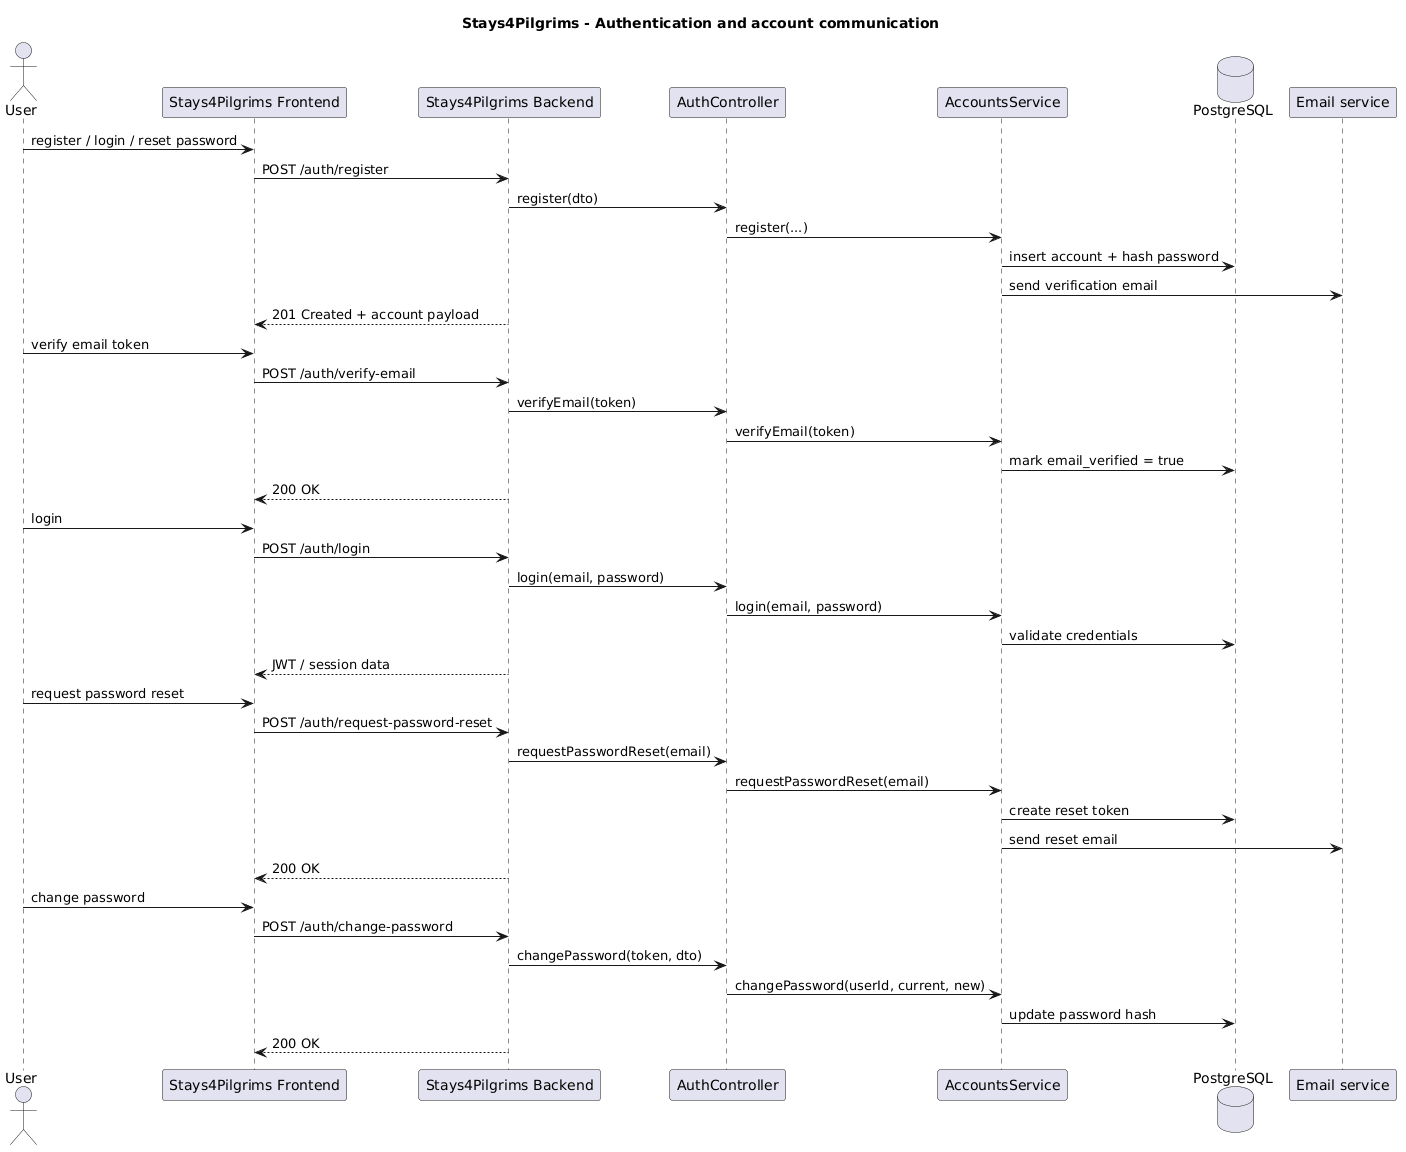

The diagram above was rendered by PlantUML. Its source (embedded in the PNG):
@startuml
title Stays4Pilgrims - Authentication and account communication

actor User
participant "Stays4Pilgrims Frontend" as FE
participant "Stays4Pilgrims Backend" as BE
participant "AuthController" as AuthController
participant "AccountsService" as AccountsService
database "PostgreSQL" as DB
participant "Email service" as Email

User -> FE : register / login / reset password
FE -> BE : POST /auth/register
BE -> AuthController : register(dto)
AuthController -> AccountsService : register(...)
AccountsService -> DB : insert account + hash password
AccountsService -> Email : send verification email
BE --> FE : 201 Created + account payload

User -> FE : verify email token
FE -> BE : POST /auth/verify-email
BE -> AuthController : verifyEmail(token)
AuthController -> AccountsService : verifyEmail(token)
AccountsService -> DB : mark email_verified = true
BE --> FE : 200 OK

User -> FE : login
FE -> BE : POST /auth/login
BE -> AuthController : login(email, password)
AuthController -> AccountsService : login(email, password)
AccountsService -> DB : validate credentials
BE --> FE : JWT / session data

User -> FE : request password reset
FE -> BE : POST /auth/request-password-reset
BE -> AuthController : requestPasswordReset(email)
AuthController -> AccountsService : requestPasswordReset(email)
AccountsService -> DB : create reset token
AccountsService -> Email : send reset email
BE --> FE : 200 OK

User -> FE : change password
FE -> BE : POST /auth/change-password
BE -> AuthController : changePassword(token, dto)
AuthController -> AccountsService : changePassword(userId, current, new)
AccountsService -> DB : update password hash
BE --> FE : 200 OK

@enduml